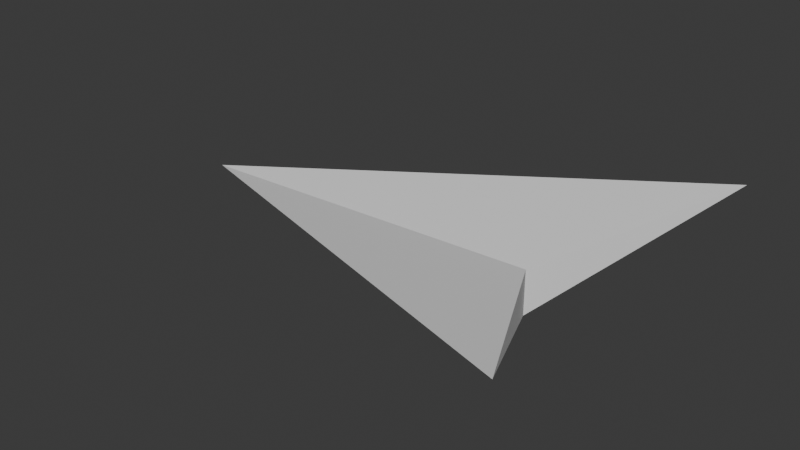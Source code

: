 # Source: BoidMesh.blend  (saved by Blender 4.0.36; exported with 4.5.12 LTS)
import bpy
from mathutils import Matrix  # noqa: F401  (used for matrix-valued properties, if any)

bpy.ops.wm.read_factory_settings(use_empty=True)
scene = bpy.context.scene
scene.name = 'Scene'

# ---- collections
col_collection = bpy.data.collections.new('Collection'); scene.collection.children.link(col_collection)

# ---- world
world_world = bpy.data.worlds.new('World'); scene.world = world_world
world_world.use_nodes = True; world_world.node_tree.nodes.clear()
_N = world_world.node_tree.nodes; _L = world_world.node_tree.links
n0 = _N.new('ShaderNodeOutputWorld'); n0.name = 'World Output'; n0.location = (300, 300)
n1 = _N.new('ShaderNodeBackground'); n1.name = 'Background'; n1.location = (10, 300)
n1.inputs[0].default_value = (0.05088, 0.05088, 0.05088, 1.0)
_L.new(n1.outputs[0], n0.inputs[0])
n0.is_active_output = True
world_world.color = (0.05088, 0.05088, 0.05088)
world_world.use_sun_shadow = False
world_world.sun_shadow_jitter_overblur = 0.0

# ---- meshes
me_cube_001 = bpy.data.meshes.new('Cube.001')
me_cube_001.from_pydata([(-1.0, 0.0, 0.0), (0.5725, 0.0, 0.3523), (0.5725, 0.0, -1.0), (1.0, -1.491, 1.52), (1.0, 1.491, 1.52)], [], [(2, 1, 3), (0, 4, 2), (0, 3, 1), (4, 1, 2), (4, 0, 1), (3, 0, 2)])
_uv = me_cube_001.uv_layers.new(name='UVMap')
_uv.uv.foreach_set('vector', [0.375, 0.625, 0.625, 0.625, 0.5, 0.75, 0.125, 0.625, 0.5, 0.5, 0.375, 0.625, 0.875, 0.625, 0.5, 0.75, 0.625, 0.625, 0.5, 0.5, 0.625, 0.625, 0.375, 0.625, 0.5, 0.5, 0.875, 0.625, 0.625, 0.625, 0.5, 0.75, 0.125, 0.625, 0.375, 0.625])
me_cube_001.update()

# ---- objects
ob_cube = bpy.data.objects.new('Cube', me_cube_001)

# ---- transforms, parenting, visibility, modifiers, constraints
ob_cube.location = (0.0, 0.0, 0.0)
ob_cube.scale = (1.843, 1.0, 0.2574)

# ---- collection membership
col_collection.objects.link(ob_cube)

# ---- scene / render settings (as saved in the file)
scene.frame_start = 1; scene.frame_end = 250; scene.frame_set(1)
scene.render.engine = 'BLENDER_EEVEE_NEXT'
scene.cycles.sampling_pattern = 'TABULATED_SOBOL'
bpy.context.view_layer.update()

# ---- added for rendering (the .blend has no active camera and no usable light): camera, sun
cam_auto = bpy.data.cameras.new('AutoCamera')
cam_auto.lens = 50.0
cam_auto.sensor_width = 36.0
cam_auto.clip_end = 1000.0
ob_auto_camera = bpy.data.objects.new('AutoCamera', cam_auto)
scene.collection.objects.link(ob_auto_camera)
ob_auto_camera.location = (4.42653, -5.31184, 3.60812)
ob_auto_camera.rotation_euler = (1.09748, -7.21219e-08, 0.694738)
scene.camera = ob_auto_camera
light_auto_sun = bpy.data.lights.new('AutoSun', 'SUN')
light_auto_sun.energy = 3.0
light_auto_sun.angle = 0.0523599
ob_auto_sun = bpy.data.objects.new('AutoSun', light_auto_sun)
scene.collection.objects.link(ob_auto_sun)
ob_auto_sun.rotation_euler = (0.872665, 0.174533, 0.523599)
bpy.context.view_layer.update()

